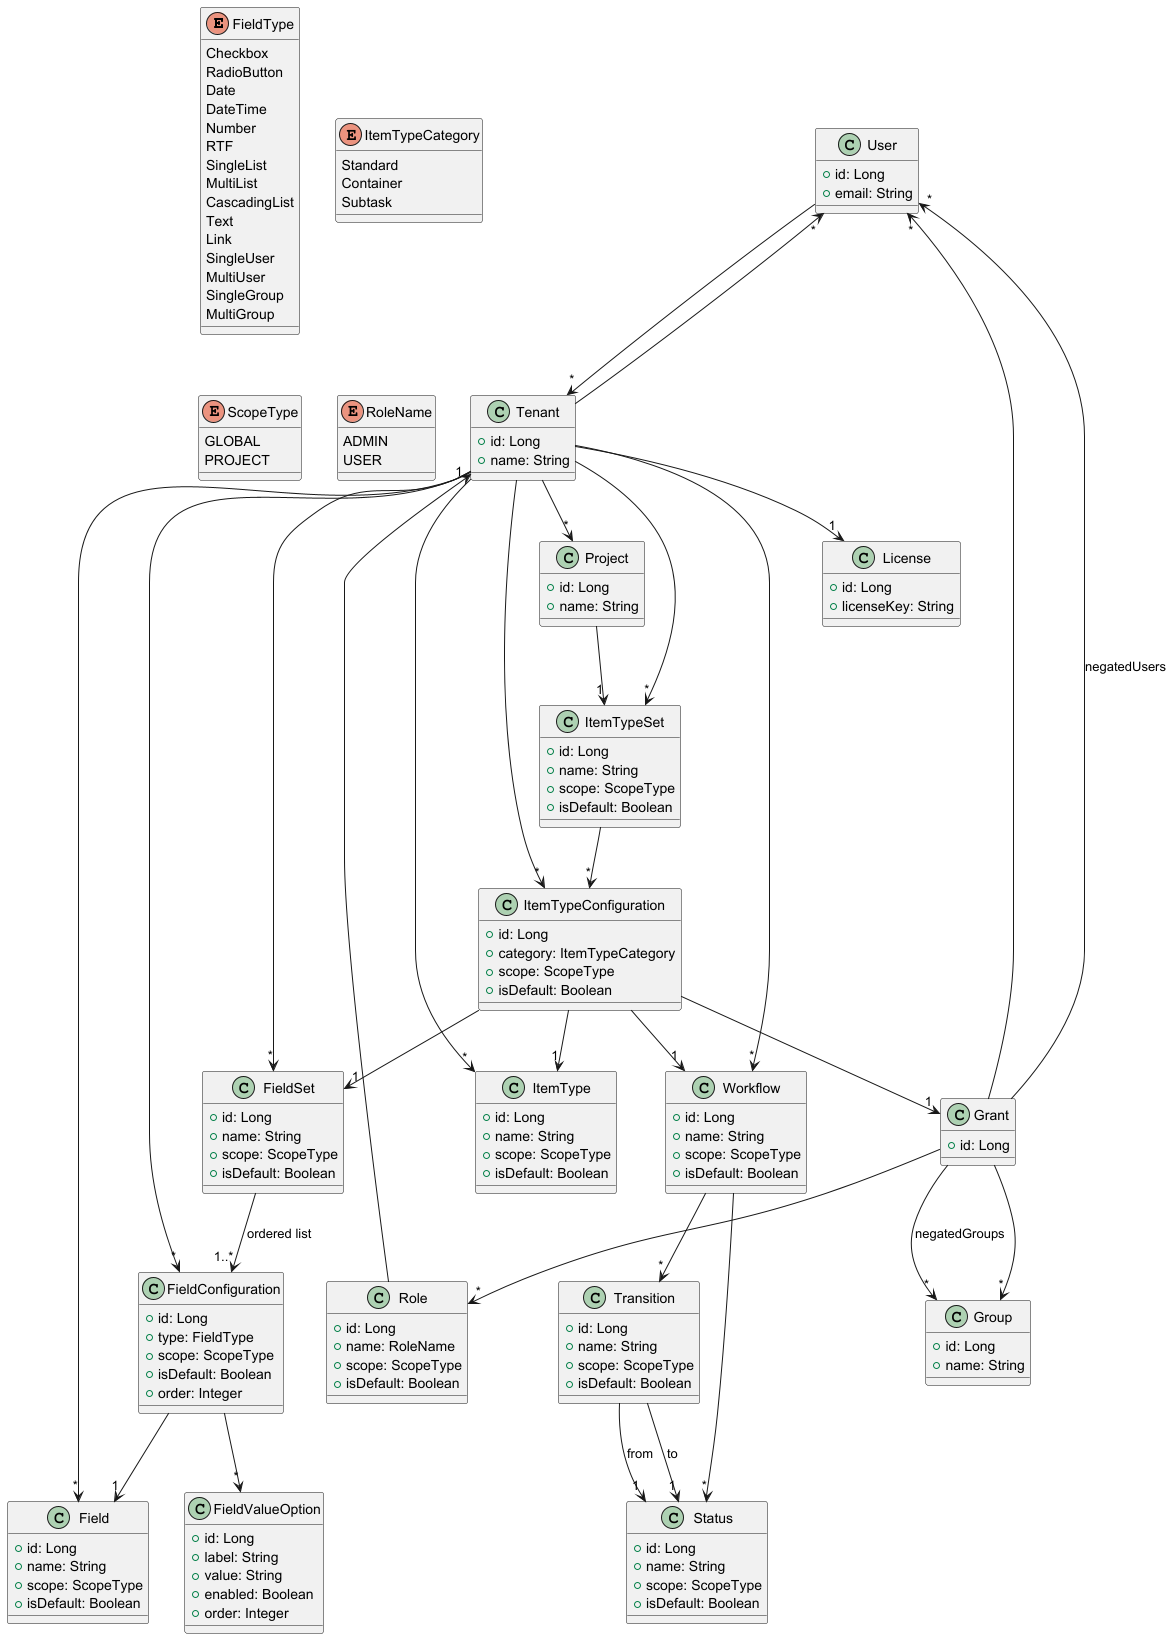

The diagram above was rendered by PlantUML. Its source (embedded in the PNG):
@startuml

' ===============================
' ENUM & DATI STATICI
' ===============================
enum FieldType {
  Checkbox
  RadioButton
  Date
  DateTime
  Number
  RTF
  SingleList
  MultiList
  CascadingList
  Text
  Link
  SingleUser
  MultiUser
  SingleGroup
  MultiGroup
}

enum ItemTypeCategory {
  Standard
  Container
  Subtask
}

enum ScopeType {
  GLOBAL
  PROJECT
}

enum RoleName {
  ADMIN
  USER
}

' ===============================
' SEZIONE: SICUREZZA E ACCESSI
' ===============================
class User {
  +id: Long
  +email: String
}

class Group {
  +id: Long
  +name: String
}

class Role {
  +id: Long
  +name: RoleName
  +scope: ScopeType
  +isDefault: Boolean
}

class Grant {
  +id: Long
}
Grant --> "*" Role
Grant --> "*" User
Grant --> "*" Group
Grant --> "*" User : negatedUsers
Grant --> "*" Group : negatedGroups
Role --> "1" Tenant
User --> "*" Tenant
Tenant --> "*" User

' ===============================
' SEZIONE: FIELDING
' ===============================
class Field {
  +id: Long
  +name: String
  +scope: ScopeType
  +isDefault: Boolean
}

class FieldConfiguration {
  +id: Long
  +type: FieldType
  +scope: ScopeType
  +isDefault: Boolean
  +order: Integer
}

class FieldValueOption {
  +id: Long
  +label: String
  +value: String
  +enabled: Boolean
  +order: Integer
}

class FieldSet {
  +id: Long
  +name: String
  +scope: ScopeType
  +isDefault: Boolean
}

FieldConfiguration --> "1" Field
FieldConfiguration --> "*" FieldValueOption
FieldSet --> "1..*" FieldConfiguration : ordered list
Tenant --> "*" Field
Tenant --> "*" FieldConfiguration
Tenant --> "*" FieldSet

' ===============================
' SEZIONE: WORKFLOW
' ===============================
class Status {
  +id: Long
  +name: String
  +scope: ScopeType
  +isDefault: Boolean
}

class Transition {
  +id: Long
  +name: String
  +scope: ScopeType
  +isDefault: Boolean
}

class Workflow {
  +id: Long
  +name: String
  +scope: ScopeType
  +isDefault: Boolean
}

Transition --> "1" Status : from
Transition --> "1" Status : to
Workflow --> "*" Status
Workflow --> "*" Transition
Tenant --> "*" Workflow

' ===============================
' SEZIONE: ITEM TYPES
' ===============================
class ItemType {
  +id: Long
  +name: String
  +scope: ScopeType
  +isDefault: Boolean
}

class ItemTypeConfiguration {
  +id: Long
  +category: ItemTypeCategory
  +scope: ScopeType
  +isDefault: Boolean
}

class ItemTypeSet {
  +id: Long
  +name: String
  +scope: ScopeType
  +isDefault: Boolean
}

ItemTypeConfiguration --> "1" ItemType
ItemTypeConfiguration --> "1" Grant
ItemTypeConfiguration --> "1" Workflow
ItemTypeConfiguration --> "1" FieldSet
ItemTypeSet --> "*" ItemTypeConfiguration
Tenant --> "*" ItemType
Tenant --> "*" ItemTypeConfiguration
Tenant --> "*" ItemTypeSet

' ===============================
' SEZIONE: PROGETTO E TENANT
' ===============================
class Project {
  +id: Long
  +name: String
}

class Tenant {
  +id: Long
  +name: String
}

class License {
  +id: Long
  +licenseKey: String
}

Project --> "1" ItemTypeSet
Tenant --> "*" Project
Tenant --> "1" License

@enduml